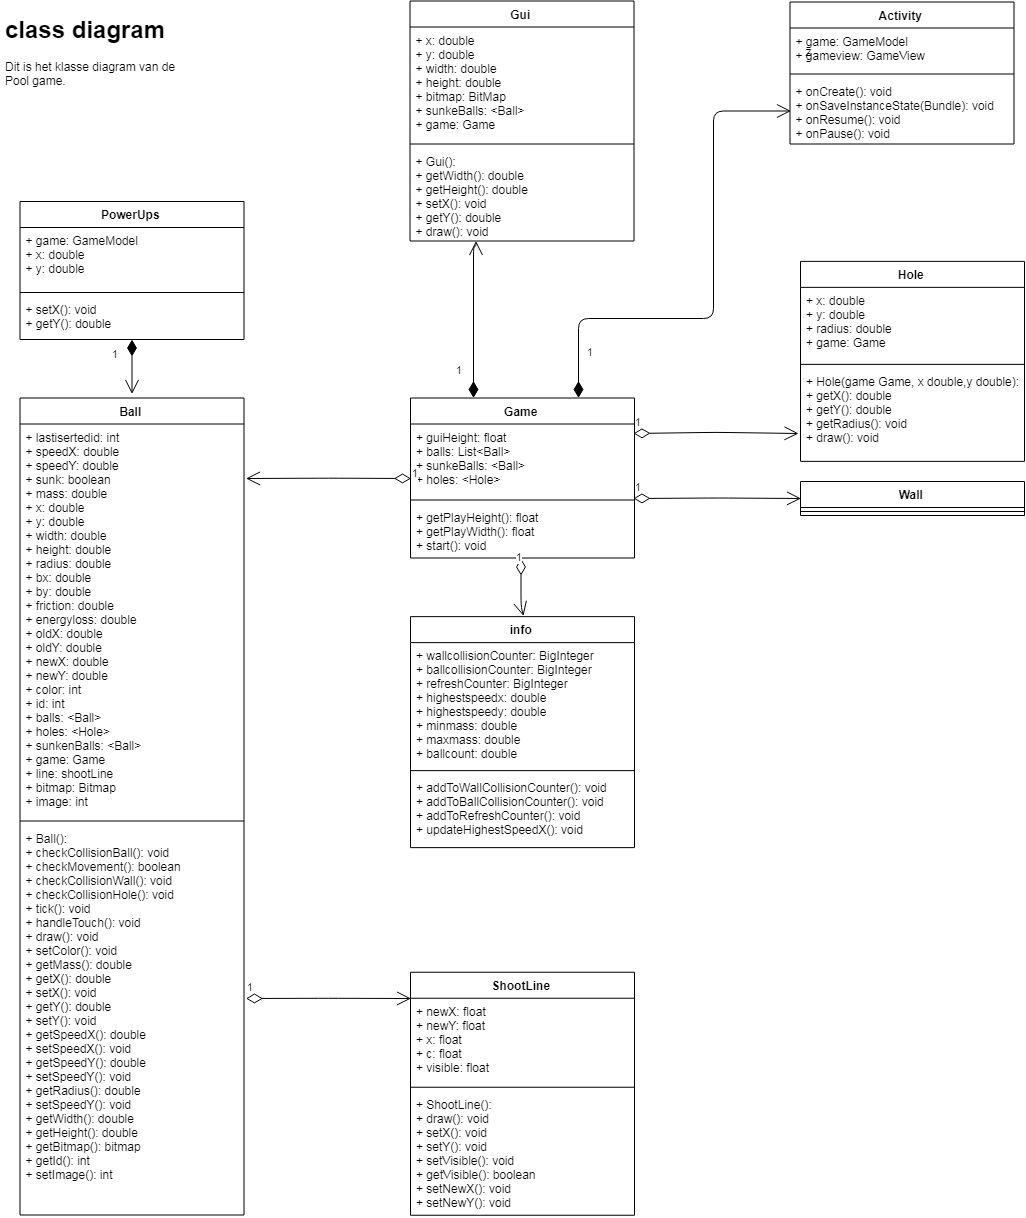

The diagram above was exported from draw.io. Its source (the exported page's mxGraphModel, read from the mxfile embedded in the PNG):
<mxGraphModel dx="2525" dy="1255" grid="0" gridSize="10" guides="1" tooltips="1" connect="1" arrows="1" fold="1" page="1" pageScale="1" pageWidth="827" pageHeight="1169" math="0" shadow="0">
  <root>
    <mxCell id="0" />
    <mxCell id="1" parent="0" />
    <mxCell id="HBh0L_CuX0UlSvMuJUzv-1" value="&lt;h1&gt;class diagram&lt;/h1&gt;&lt;p&gt;Dit is het klasse diagram van de Pool game.&lt;/p&gt;" style="text;html=1;strokeColor=none;fillColor=none;spacing=5;spacingTop=-20;whiteSpace=wrap;overflow=hidden;rounded=0;" parent="1" vertex="1">
      <mxGeometry x="37" y="27" width="190" height="120" as="geometry" />
    </mxCell>
    <mxCell id="HBh0L_CuX0UlSvMuJUzv-38" value="Activity" style="swimlane;fontStyle=1;align=center;verticalAlign=top;childLayout=stackLayout;horizontal=1;startSize=26;horizontalStack=0;resizeParent=1;resizeParentMax=0;resizeLast=0;collapsible=1;marginBottom=0;" parent="1" vertex="1">
      <mxGeometry x="826.5" y="18.5" width="224" height="142" as="geometry" />
    </mxCell>
    <mxCell id="HBh0L_CuX0UlSvMuJUzv-39" value="+ game: GameModel&#10;+ gameview: GameView&#10;" style="text;strokeColor=none;fillColor=none;align=left;verticalAlign=top;spacingLeft=4;spacingRight=4;overflow=hidden;rotatable=0;points=[[0,0.5],[1,0.5]];portConstraint=eastwest;" parent="HBh0L_CuX0UlSvMuJUzv-38" vertex="1">
      <mxGeometry y="26" width="224" height="42" as="geometry" />
    </mxCell>
    <mxCell id="HBh0L_CuX0UlSvMuJUzv-40" value="" style="line;strokeWidth=1;fillColor=none;align=left;verticalAlign=middle;spacingTop=-1;spacingLeft=3;spacingRight=3;rotatable=0;labelPosition=right;points=[];portConstraint=eastwest;" parent="HBh0L_CuX0UlSvMuJUzv-38" vertex="1">
      <mxGeometry y="68" width="224" height="8" as="geometry" />
    </mxCell>
    <mxCell id="HBh0L_CuX0UlSvMuJUzv-41" value="+ onCreate(): void&#10;+ onSaveInstanceState(Bundle): void&#10;+ onResume(): void&#10;+ onPause(): void&#10;&#10;" style="text;strokeColor=none;fillColor=none;align=left;verticalAlign=top;spacingLeft=4;spacingRight=4;overflow=hidden;rotatable=0;points=[[0,0.5],[1,0.5]];portConstraint=eastwest;" parent="HBh0L_CuX0UlSvMuJUzv-38" vertex="1">
      <mxGeometry y="76" width="224" height="66" as="geometry" />
    </mxCell>
    <mxCell id="HBh0L_CuX0UlSvMuJUzv-34" value="Game" style="swimlane;fontStyle=1;align=center;verticalAlign=top;childLayout=stackLayout;horizontal=1;startSize=26;horizontalStack=0;resizeParent=1;resizeParentMax=0;resizeLast=0;collapsible=1;marginBottom=0;" parent="1" vertex="1">
      <mxGeometry x="447" y="414.5" width="224" height="160" as="geometry" />
    </mxCell>
    <mxCell id="HBh0L_CuX0UlSvMuJUzv-35" value="+ guiHeight: float&#10;+ balls: List&lt;Ball&gt;&#10;+ sunkeBalls: &lt;Ball&gt;&#10;+ holes: &lt;Hole&gt;&#10;&#10;" style="text;strokeColor=none;fillColor=none;align=left;verticalAlign=top;spacingLeft=4;spacingRight=4;overflow=hidden;rotatable=0;points=[[0,0.5],[1,0.5]];portConstraint=eastwest;" parent="HBh0L_CuX0UlSvMuJUzv-34" vertex="1">
      <mxGeometry y="26" width="224" height="72" as="geometry" />
    </mxCell>
    <mxCell id="HBh0L_CuX0UlSvMuJUzv-36" value="" style="line;strokeWidth=1;fillColor=none;align=left;verticalAlign=middle;spacingTop=-1;spacingLeft=3;spacingRight=3;rotatable=0;labelPosition=right;points=[];portConstraint=eastwest;" parent="HBh0L_CuX0UlSvMuJUzv-34" vertex="1">
      <mxGeometry y="98" width="224" height="8" as="geometry" />
    </mxCell>
    <mxCell id="HBh0L_CuX0UlSvMuJUzv-37" value="+ getPlayHeight(): float&#10;+ getPlayWidth(): float&#10;+ start(): void&#10;&#10;" style="text;strokeColor=none;fillColor=none;align=left;verticalAlign=top;spacingLeft=4;spacingRight=4;overflow=hidden;rotatable=0;points=[[0,0.5],[1,0.5]];portConstraint=eastwest;" parent="HBh0L_CuX0UlSvMuJUzv-34" vertex="1">
      <mxGeometry y="106" width="224" height="54" as="geometry" />
    </mxCell>
    <mxCell id="HBh0L_CuX0UlSvMuJUzv-42" value="Ball" style="swimlane;fontStyle=1;align=center;verticalAlign=top;childLayout=stackLayout;horizontal=1;startSize=26;horizontalStack=0;resizeParent=1;resizeParentMax=0;resizeLast=0;collapsible=1;marginBottom=0;" parent="1" vertex="1">
      <mxGeometry x="56.5" y="414.5" width="224" height="817" as="geometry" />
    </mxCell>
    <mxCell id="HBh0L_CuX0UlSvMuJUzv-43" value="+ lastisertedid: int&#10;+ speedX: double&#10;+ speedY: double&#10;+ sunk: boolean&#10;+ mass: double&#10;+ x: double&#10;+ y: double&#10;+ width: double&#10;+ height: double&#10;+ radius: double&#10;+ bx: double&#10;+ by: double&#10;+ friction: double&#10;+ energyloss: double&#10;+ oldX: double&#10;+ oldY: double&#10;+ newX: double&#10;+ newY: double&#10;+ color: int&#10;+ id: int&#10;+ balls: &lt;Ball&gt;&#10;+ holes: &lt;Hole&gt;&#10;+ sunkenBalls: &lt;Ball&gt;&#10;+ game: Game&#10;+ line: shootLine&#10;+ bitmap: Bitmap&#10;+ image: int&#10;&#10;&#10;&#10;&#10;&#10;&#10;&#10;&#10;&#10;&#10;&#10;&#10;&#10;&#10;&#10;&#10;&#10;&#10;&#10;&#10;&#10;" style="text;strokeColor=none;fillColor=none;align=left;verticalAlign=top;spacingLeft=4;spacingRight=4;overflow=hidden;rotatable=0;points=[[0,0.5],[1,0.5]];portConstraint=eastwest;" parent="HBh0L_CuX0UlSvMuJUzv-42" vertex="1">
      <mxGeometry y="26" width="224" height="393" as="geometry" />
    </mxCell>
    <mxCell id="HBh0L_CuX0UlSvMuJUzv-44" value="" style="line;strokeWidth=1;fillColor=none;align=left;verticalAlign=middle;spacingTop=-1;spacingLeft=3;spacingRight=3;rotatable=0;labelPosition=right;points=[];portConstraint=eastwest;" parent="HBh0L_CuX0UlSvMuJUzv-42" vertex="1">
      <mxGeometry y="419" width="224" height="8" as="geometry" />
    </mxCell>
    <mxCell id="HBh0L_CuX0UlSvMuJUzv-45" value="+ Ball(): &#10;+ checkCollisionBall(): void&#10;+ checkMovement(): boolean&#10;+ checkCollisionWall(): void&#10;+ checkCollisionHole(): void&#10;+ tick(): void&#10;+ handleTouch(): void&#10;+ draw(): void&#10;+ setColor(): void&#10;+ getMass(): double&#10;+ getX(): double&#10;+ setX(): void&#10;+ getY(): double&#10;+ setY(): void&#10;+ getSpeedX(): double&#10;+ setSpeedX(): void&#10;+ getSpeedY(): double&#10;+ setSpeedY(): void&#10;+ getRadius(): double&#10;+ setSpeedY(): void&#10;+ getWidth(): double&#10;+ getHeight(): double&#10;+ getBitmap(): bitmap&#10;+ getId(): int&#10;+ setImage(): int&#10;&#10;&#10;&#10;&#10;&#10;&#10;" style="text;strokeColor=none;fillColor=none;align=left;verticalAlign=top;spacingLeft=4;spacingRight=4;overflow=hidden;rotatable=0;points=[[0,0.5],[1,0.5]];portConstraint=eastwest;fontStyle=0" parent="HBh0L_CuX0UlSvMuJUzv-42" vertex="1">
      <mxGeometry y="427" width="224" height="390" as="geometry" />
    </mxCell>
    <mxCell id="HBh0L_CuX0UlSvMuJUzv-46" value="Gui" style="swimlane;fontStyle=1;align=center;verticalAlign=top;childLayout=stackLayout;horizontal=1;startSize=26;horizontalStack=0;resizeParent=1;resizeParentMax=0;resizeLast=0;collapsible=1;marginBottom=0;" parent="1" vertex="1">
      <mxGeometry x="446.5" y="17.5" width="224" height="240" as="geometry" />
    </mxCell>
    <mxCell id="HBh0L_CuX0UlSvMuJUzv-47" value="+ x: double&#10;+ y: double&#10;+ width: double&#10;+ height: double&#10;+ bitmap: BitMap&#10;+ sunkeBalls: &lt;Ball&gt;&#10;+ game: Game&#10;&#10;&#10;" style="text;strokeColor=none;fillColor=none;align=left;verticalAlign=top;spacingLeft=4;spacingRight=4;overflow=hidden;rotatable=0;points=[[0,0.5],[1,0.5]];portConstraint=eastwest;fontStyle=0" parent="HBh0L_CuX0UlSvMuJUzv-46" vertex="1">
      <mxGeometry y="26" width="224" height="113" as="geometry" />
    </mxCell>
    <mxCell id="HBh0L_CuX0UlSvMuJUzv-48" value="" style="line;strokeWidth=1;fillColor=none;align=left;verticalAlign=middle;spacingTop=-1;spacingLeft=3;spacingRight=3;rotatable=0;labelPosition=right;points=[];portConstraint=eastwest;" parent="HBh0L_CuX0UlSvMuJUzv-46" vertex="1">
      <mxGeometry y="139" width="224" height="8" as="geometry" />
    </mxCell>
    <mxCell id="HBh0L_CuX0UlSvMuJUzv-49" value="+ Gui(): &#10;+ getWidth(): double&#10;+ getHeight(): double&#10;+ setX(): void&#10;+ getY(): double&#10;+ draw(): void&#10;&#10;" style="text;strokeColor=none;fillColor=none;align=left;verticalAlign=top;spacingLeft=4;spacingRight=4;overflow=hidden;rotatable=0;points=[[0,0.5],[1,0.5]];portConstraint=eastwest;" parent="HBh0L_CuX0UlSvMuJUzv-46" vertex="1">
      <mxGeometry y="147" width="224" height="93" as="geometry" />
    </mxCell>
    <mxCell id="HBh0L_CuX0UlSvMuJUzv-54" value="info" style="swimlane;fontStyle=1;align=center;verticalAlign=top;childLayout=stackLayout;horizontal=1;startSize=26;horizontalStack=0;resizeParent=1;resizeParentMax=0;resizeLast=0;collapsible=1;marginBottom=0;" parent="1" vertex="1">
      <mxGeometry x="447" y="633.1428745814733" width="224" height="231" as="geometry" />
    </mxCell>
    <mxCell id="HBh0L_CuX0UlSvMuJUzv-55" value="+ wallcollisionCounter: BigInteger&#10;+ ballcollisionCounter: BigInteger&#10;+ refreshCounter: BigInteger&#10;+ highestspeedx: double&#10;+ highestspeedy: double&#10;+ minmass: double&#10;+ maxmass: double&#10;+ ballcount: double&#10;&#10;&#10;" style="text;strokeColor=none;fillColor=none;align=left;verticalAlign=top;spacingLeft=4;spacingRight=4;overflow=hidden;rotatable=0;points=[[0,0.5],[1,0.5]];portConstraint=eastwest;fontStyle=0" parent="HBh0L_CuX0UlSvMuJUzv-54" vertex="1">
      <mxGeometry y="26" width="224" height="124" as="geometry" />
    </mxCell>
    <mxCell id="HBh0L_CuX0UlSvMuJUzv-56" value="" style="line;strokeWidth=1;fillColor=none;align=left;verticalAlign=middle;spacingTop=-1;spacingLeft=3;spacingRight=3;rotatable=0;labelPosition=right;points=[];portConstraint=eastwest;" parent="HBh0L_CuX0UlSvMuJUzv-54" vertex="1">
      <mxGeometry y="150" width="224" height="8" as="geometry" />
    </mxCell>
    <mxCell id="HBh0L_CuX0UlSvMuJUzv-57" value="+ addToWallCollisionCounter(): void&#10;+ addToBallCollisionCounter(): void&#10;+ addToRefreshCounter(): void&#10;+ updateHighestSpeedX(): void&#10;&#10;" style="text;strokeColor=none;fillColor=none;align=left;verticalAlign=top;spacingLeft=4;spacingRight=4;overflow=hidden;rotatable=0;points=[[0,0.5],[1,0.5]];portConstraint=eastwest;" parent="HBh0L_CuX0UlSvMuJUzv-54" vertex="1">
      <mxGeometry y="158" width="224" height="73" as="geometry" />
    </mxCell>
    <mxCell id="HBh0L_CuX0UlSvMuJUzv-59" value="ShootLine" style="swimlane;fontStyle=1;align=center;verticalAlign=top;childLayout=stackLayout;horizontal=1;startSize=26;horizontalStack=0;resizeParent=1;resizeParentMax=0;resizeLast=0;collapsible=1;marginBottom=0;" parent="1" vertex="1">
      <mxGeometry x="447" y="988.7352797564338" width="224" height="243" as="geometry" />
    </mxCell>
    <mxCell id="HBh0L_CuX0UlSvMuJUzv-60" value="+ newX: float&#10;+ newY: float&#10;+ x: float&#10;+ c: float&#10;+ visible: float&#10;&#10;&#10;" style="text;strokeColor=none;fillColor=none;align=left;verticalAlign=top;spacingLeft=4;spacingRight=4;overflow=hidden;rotatable=0;points=[[0,0.5],[1,0.5]];portConstraint=eastwest;fontStyle=0" parent="HBh0L_CuX0UlSvMuJUzv-59" vertex="1">
      <mxGeometry y="26" width="224" height="85" as="geometry" />
    </mxCell>
    <mxCell id="HBh0L_CuX0UlSvMuJUzv-61" value="" style="line;strokeWidth=1;fillColor=none;align=left;verticalAlign=middle;spacingTop=-1;spacingLeft=3;spacingRight=3;rotatable=0;labelPosition=right;points=[];portConstraint=eastwest;" parent="HBh0L_CuX0UlSvMuJUzv-59" vertex="1">
      <mxGeometry y="111" width="224" height="8" as="geometry" />
    </mxCell>
    <mxCell id="HBh0L_CuX0UlSvMuJUzv-62" value="+ ShootLine(): &#10;+ draw(): void&#10;+ setX(): void&#10;+ setY(): void&#10;+ setVisible(): void&#10;+ getVisible(): boolean&#10;+ setNewX(): void&#10;+ setNewY(): void&#10;&#10;" style="text;strokeColor=none;fillColor=none;align=left;verticalAlign=top;spacingLeft=4;spacingRight=4;overflow=hidden;rotatable=0;points=[[0,0.5],[1,0.5]];portConstraint=eastwest;" parent="HBh0L_CuX0UlSvMuJUzv-59" vertex="1">
      <mxGeometry y="119" width="224" height="124" as="geometry" />
    </mxCell>
    <mxCell id="C0a2iP0j8IErQd9OZwQ9-11" value="Wall" style="swimlane;fontStyle=1;align=center;verticalAlign=top;childLayout=stackLayout;horizontal=1;startSize=26;horizontalStack=0;resizeParent=1;resizeParentMax=0;resizeLast=0;collapsible=1;marginBottom=0;" vertex="1" parent="1">
      <mxGeometry x="837" y="498" width="224" height="34" as="geometry" />
    </mxCell>
    <mxCell id="C0a2iP0j8IErQd9OZwQ9-12" value="" style="line;strokeWidth=1;fillColor=none;align=left;verticalAlign=middle;spacingTop=-1;spacingLeft=3;spacingRight=3;rotatable=0;labelPosition=right;points=[];portConstraint=eastwest;" vertex="1" parent="C0a2iP0j8IErQd9OZwQ9-11">
      <mxGeometry y="26" width="224" height="8" as="geometry" />
    </mxCell>
    <mxCell id="C0a2iP0j8IErQd9OZwQ9-18" value="z&#10;" style="text;strokeColor=none;fillColor=none;align=left;verticalAlign=top;spacingLeft=4;spacingRight=4;overflow=hidden;rotatable=0;points=[[0,0.5],[1,0.5]];portConstraint=eastwest;" vertex="1" parent="1">
      <mxGeometry x="836.5" y="54.5" width="224" height="42" as="geometry" />
    </mxCell>
    <mxCell id="C0a2iP0j8IErQd9OZwQ9-19" value="PowerUps" style="swimlane;fontStyle=1;align=center;verticalAlign=top;childLayout=stackLayout;horizontal=1;startSize=26;horizontalStack=0;resizeParent=1;resizeParentMax=0;resizeLast=0;collapsible=1;marginBottom=0;" vertex="1" parent="1">
      <mxGeometry x="56.5" y="218" width="224" height="138" as="geometry" />
    </mxCell>
    <mxCell id="C0a2iP0j8IErQd9OZwQ9-20" value="+ game: GameModel&#10;+ x: double&#10;+ y: double&#10;&#10;" style="text;strokeColor=none;fillColor=none;align=left;verticalAlign=top;spacingLeft=4;spacingRight=4;overflow=hidden;rotatable=0;points=[[0,0.5],[1,0.5]];portConstraint=eastwest;" vertex="1" parent="C0a2iP0j8IErQd9OZwQ9-19">
      <mxGeometry y="26" width="224" height="61" as="geometry" />
    </mxCell>
    <mxCell id="C0a2iP0j8IErQd9OZwQ9-21" value="" style="line;strokeWidth=1;fillColor=none;align=left;verticalAlign=middle;spacingTop=-1;spacingLeft=3;spacingRight=3;rotatable=0;labelPosition=right;points=[];portConstraint=eastwest;" vertex="1" parent="C0a2iP0j8IErQd9OZwQ9-19">
      <mxGeometry y="87" width="224" height="8" as="geometry" />
    </mxCell>
    <mxCell id="C0a2iP0j8IErQd9OZwQ9-22" value="+ setX(): void&#10;+ getY(): double" style="text;strokeColor=none;fillColor=none;align=left;verticalAlign=top;spacingLeft=4;spacingRight=4;overflow=hidden;rotatable=0;points=[[0,0.5],[1,0.5]];portConstraint=eastwest;" vertex="1" parent="C0a2iP0j8IErQd9OZwQ9-19">
      <mxGeometry y="95" width="224" height="43" as="geometry" />
    </mxCell>
    <mxCell id="C0a2iP0j8IErQd9OZwQ9-24" value="1" style="endArrow=open;html=1;endSize=12;startArrow=diamondThin;startSize=14;startFill=1;edgeStyle=orthogonalEdgeStyle;align=left;verticalAlign=bottom;entryX=0.292;entryY=0.997;entryDx=0;entryDy=0;entryPerimeter=0;" edge="1" parent="1" source="HBh0L_CuX0UlSvMuJUzv-34" target="HBh0L_CuX0UlSvMuJUzv-49">
      <mxGeometry x="-0.7543" y="19" relative="1" as="geometry">
        <mxPoint x="836.5" y="186" as="sourcePoint" />
        <mxPoint x="676.5" y="186" as="targetPoint" />
        <Array as="points">
          <mxPoint x="510" y="263" />
          <mxPoint x="512" y="263" />
        </Array>
        <mxPoint as="offset" />
      </mxGeometry>
    </mxCell>
    <mxCell id="C0a2iP0j8IErQd9OZwQ9-26" value="1" style="endArrow=open;html=1;endSize=12;startArrow=diamondThin;startSize=14;startFill=1;edgeStyle=orthogonalEdgeStyle;align=left;verticalAlign=bottom;entryX=0;entryY=0.5;entryDx=0;entryDy=0;" edge="1" parent="1" source="HBh0L_CuX0UlSvMuJUzv-34" target="HBh0L_CuX0UlSvMuJUzv-41">
      <mxGeometry x="-0.8483" y="-7" relative="1" as="geometry">
        <mxPoint x="558" y="413" as="sourcePoint" />
        <mxPoint x="558" y="358.5" as="targetPoint" />
        <Array as="points">
          <mxPoint x="614" y="336" />
          <mxPoint x="750" y="336" />
          <mxPoint x="750" y="128" />
        </Array>
        <mxPoint as="offset" />
      </mxGeometry>
    </mxCell>
    <mxCell id="C0a2iP0j8IErQd9OZwQ9-27" value="1" style="endArrow=open;html=1;endSize=12;startArrow=diamondThin;startSize=14;startFill=0;edgeStyle=orthogonalEdgeStyle;align=left;verticalAlign=bottom;exitX=0.997;exitY=0.108;exitDx=0;exitDy=0;exitPerimeter=0;" edge="1" parent="1">
      <mxGeometry x="-1" y="3" relative="1" as="geometry">
        <mxPoint x="671" y="515.3333333333334" as="sourcePoint" />
        <mxPoint x="837" y="514.5" as="targetPoint" />
        <Array as="points">
          <mxPoint x="754.5" y="514.5" />
        </Array>
      </mxGeometry>
    </mxCell>
    <mxCell id="C0a2iP0j8IErQd9OZwQ9-28" value="1" style="endArrow=open;html=1;endSize=12;startArrow=diamondThin;startSize=14;startFill=0;edgeStyle=orthogonalEdgeStyle;align=left;verticalAlign=bottom;exitX=0.997;exitY=0.108;exitDx=0;exitDy=0;exitPerimeter=0;" edge="1" parent="1">
      <mxGeometry x="-1" y="3" relative="1" as="geometry">
        <mxPoint x="281.42857142857133" y="1015.3571428571429" as="sourcePoint" />
        <mxPoint x="447.7142857142858" y="1014.7857142857143" as="targetPoint" />
        <Array as="points">
          <mxPoint x="365" y="1014.5" />
        </Array>
      </mxGeometry>
    </mxCell>
    <mxCell id="C0a2iP0j8IErQd9OZwQ9-29" value="1" style="endArrow=open;html=1;endSize=12;startArrow=diamondThin;startSize=14;startFill=0;edgeStyle=orthogonalEdgeStyle;align=left;verticalAlign=bottom;" edge="1" parent="1">
      <mxGeometry x="-0.7327" y="-6" relative="1" as="geometry">
        <mxPoint x="558.5" y="574.5" as="sourcePoint" />
        <mxPoint x="559" y="632" as="targetPoint" />
        <Array as="points">
          <mxPoint x="558.5" y="621.5" />
        </Array>
        <mxPoint as="offset" />
      </mxGeometry>
    </mxCell>
    <mxCell id="C0a2iP0j8IErQd9OZwQ9-30" value="1" style="endArrow=open;html=1;endSize=12;startArrow=diamondThin;startSize=14;startFill=0;edgeStyle=orthogonalEdgeStyle;align=left;verticalAlign=bottom;exitX=0.997;exitY=0.108;exitDx=0;exitDy=0;exitPerimeter=0;" edge="1" parent="1">
      <mxGeometry x="-1" y="3" relative="1" as="geometry">
        <mxPoint x="447.16666666666674" y="493.83333333333337" as="sourcePoint" />
        <mxPoint x="281.3333333333335" y="494.66666666666674" as="targetPoint" />
        <Array as="points">
          <mxPoint x="364.5" y="493.5" />
        </Array>
      </mxGeometry>
    </mxCell>
    <mxCell id="C0a2iP0j8IErQd9OZwQ9-31" value="1" style="endArrow=open;html=1;endSize=12;startArrow=diamondThin;startSize=14;startFill=1;edgeStyle=orthogonalEdgeStyle;align=left;verticalAlign=bottom;" edge="1" parent="1">
      <mxGeometry x="-0.211" y="-21" relative="1" as="geometry">
        <mxPoint x="168.5" y="356" as="sourcePoint" />
        <mxPoint x="168.5" y="410.5" as="targetPoint" />
        <mxPoint as="offset" />
      </mxGeometry>
    </mxCell>
    <mxCell id="C0a2iP0j8IErQd9OZwQ9-36" value="Hole" style="swimlane;fontStyle=1;align=center;verticalAlign=top;childLayout=stackLayout;horizontal=1;startSize=26;horizontalStack=0;resizeParent=1;resizeParentMax=0;resizeLast=0;collapsible=1;marginBottom=0;" vertex="1" parent="1">
      <mxGeometry x="837" y="277.8571428571429" width="224" height="200" as="geometry" />
    </mxCell>
    <mxCell id="C0a2iP0j8IErQd9OZwQ9-37" value="+ x: double&#10;+ y: double&#10;+ radius: double&#10;+ game: Game&#10;&#10;&#10;" style="text;strokeColor=none;fillColor=none;align=left;verticalAlign=top;spacingLeft=4;spacingRight=4;overflow=hidden;rotatable=0;points=[[0,0.5],[1,0.5]];portConstraint=eastwest;fontStyle=0" vertex="1" parent="C0a2iP0j8IErQd9OZwQ9-36">
      <mxGeometry y="26" width="224" height="73" as="geometry" />
    </mxCell>
    <mxCell id="C0a2iP0j8IErQd9OZwQ9-38" value="" style="line;strokeWidth=1;fillColor=none;align=left;verticalAlign=middle;spacingTop=-1;spacingLeft=3;spacingRight=3;rotatable=0;labelPosition=right;points=[];portConstraint=eastwest;" vertex="1" parent="C0a2iP0j8IErQd9OZwQ9-36">
      <mxGeometry y="99" width="224" height="8" as="geometry" />
    </mxCell>
    <mxCell id="C0a2iP0j8IErQd9OZwQ9-39" value="+ Hole(game Game, x double,y double): &#10;+ getX(): double&#10;+ getY(): double&#10;+ getRadius(): void&#10;+ draw(): void&#10;&#10;&#10;" style="text;strokeColor=none;fillColor=none;align=left;verticalAlign=top;spacingLeft=4;spacingRight=4;overflow=hidden;rotatable=0;points=[[0,0.5],[1,0.5]];portConstraint=eastwest;" vertex="1" parent="C0a2iP0j8IErQd9OZwQ9-36">
      <mxGeometry y="107" width="224" height="93" as="geometry" />
    </mxCell>
    <mxCell id="C0a2iP0j8IErQd9OZwQ9-40" value="1" style="endArrow=open;html=1;endSize=12;startArrow=diamondThin;startSize=14;startFill=0;edgeStyle=orthogonalEdgeStyle;align=left;verticalAlign=bottom;exitX=0.997;exitY=0.108;exitDx=0;exitDy=0;exitPerimeter=0;" edge="1" parent="1">
      <mxGeometry x="-1" y="3" relative="1" as="geometry">
        <mxPoint x="669.8235294117649" y="450.02941176470586" as="sourcePoint" />
        <mxPoint x="835.7058823529412" y="448.8529411764707" as="targetPoint" />
        <Array as="points">
          <mxPoint x="753.5" y="449" />
        </Array>
      </mxGeometry>
    </mxCell>
  </root>
</mxGraphModel>